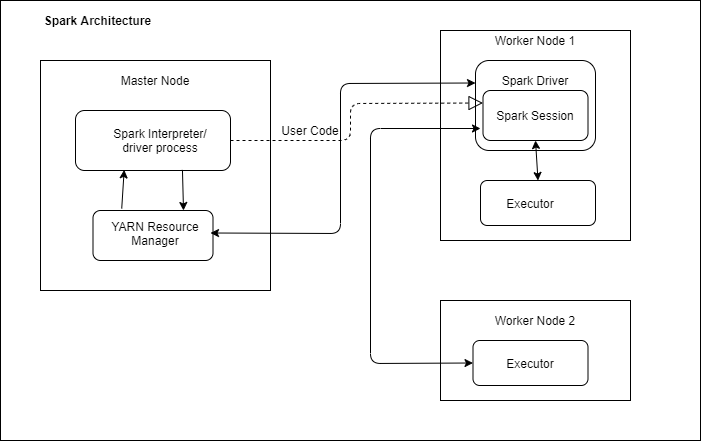

The diagram above was exported from draw.io. Its source (the exported page's mxGraphModel, read from the mxfile embedded in the PNG):
<mxGraphModel dx="1038" dy="548" grid="1" gridSize="10" guides="1" tooltips="1" connect="1" arrows="1" fold="1" page="1" pageScale="1" pageWidth="827" pageHeight="1169" math="0" shadow="0">
  <root>
    <mxCell id="0" />
    <mxCell id="1" parent="0" />
    <mxCell id="UpxOZV6bV46yCYFXkZis-38" value="" style="rounded=0;whiteSpace=wrap;html=1;" vertex="1" parent="1">
      <mxGeometry x="40" y="20" width="700" height="440" as="geometry" />
    </mxCell>
    <mxCell id="4YxIDmdj7_SBrh2VWhYK-1" value="" style="rounded=0;whiteSpace=wrap;html=1;" parent="1" vertex="1">
      <mxGeometry x="80" y="80" width="230" height="230" as="geometry" />
    </mxCell>
    <mxCell id="4YxIDmdj7_SBrh2VWhYK-2" value="Master Node" style="text;html=1;strokeColor=none;fillColor=none;align=center;verticalAlign=middle;whiteSpace=wrap;rounded=0;" parent="1" vertex="1">
      <mxGeometry x="155" y="90" width="80" height="20" as="geometry" />
    </mxCell>
    <mxCell id="UpxOZV6bV46yCYFXkZis-1" value="" style="rounded=1;whiteSpace=wrap;html=1;" vertex="1" parent="1">
      <mxGeometry x="115" y="130" width="155" height="60" as="geometry" />
    </mxCell>
    <mxCell id="UpxOZV6bV46yCYFXkZis-2" value="Spark Interpreter/ driver process" style="text;html=1;strokeColor=none;fillColor=none;align=center;verticalAlign=middle;whiteSpace=wrap;rounded=0;" vertex="1" parent="1">
      <mxGeometry x="140" y="150" width="120" height="20" as="geometry" />
    </mxCell>
    <mxCell id="UpxOZV6bV46yCYFXkZis-3" value="" style="rounded=1;whiteSpace=wrap;html=1;" vertex="1" parent="1">
      <mxGeometry x="132.5" y="230" width="120" height="50" as="geometry" />
    </mxCell>
    <mxCell id="UpxOZV6bV46yCYFXkZis-4" value="YARN Resource Manager" style="text;html=1;strokeColor=none;fillColor=none;align=center;verticalAlign=middle;whiteSpace=wrap;rounded=0;" vertex="1" parent="1">
      <mxGeometry x="140" y="235" width="110" height="35" as="geometry" />
    </mxCell>
    <mxCell id="UpxOZV6bV46yCYFXkZis-5" value="" style="rounded=0;whiteSpace=wrap;html=1;" vertex="1" parent="1">
      <mxGeometry x="480" y="50" width="190" height="210" as="geometry" />
    </mxCell>
    <mxCell id="UpxOZV6bV46yCYFXkZis-6" value="" style="rounded=0;whiteSpace=wrap;html=1;" vertex="1" parent="1">
      <mxGeometry x="480" y="320" width="190" height="100" as="geometry" />
    </mxCell>
    <mxCell id="UpxOZV6bV46yCYFXkZis-7" value="" style="rounded=1;whiteSpace=wrap;html=1;" vertex="1" parent="1">
      <mxGeometry x="515" y="80" width="120" height="90" as="geometry" />
    </mxCell>
    <mxCell id="UpxOZV6bV46yCYFXkZis-8" value="Spark Driver" style="text;html=1;strokeColor=none;fillColor=none;align=center;verticalAlign=middle;whiteSpace=wrap;rounded=0;" vertex="1" parent="1">
      <mxGeometry x="530" y="90" width="90" height="20" as="geometry" />
    </mxCell>
    <mxCell id="UpxOZV6bV46yCYFXkZis-9" value="" style="rounded=1;whiteSpace=wrap;html=1;" vertex="1" parent="1">
      <mxGeometry x="522.5" y="110" width="105" height="50" as="geometry" />
    </mxCell>
    <mxCell id="UpxOZV6bV46yCYFXkZis-10" value="Spark Session" style="text;html=1;strokeColor=none;fillColor=none;align=center;verticalAlign=middle;whiteSpace=wrap;rounded=0;" vertex="1" parent="1">
      <mxGeometry x="530" y="125" width="90" height="20" as="geometry" />
    </mxCell>
    <mxCell id="UpxOZV6bV46yCYFXkZis-11" value="Worker Node 1" style="text;html=1;strokeColor=none;fillColor=none;align=center;verticalAlign=middle;whiteSpace=wrap;rounded=0;" vertex="1" parent="1">
      <mxGeometry x="530" y="50" width="90" height="20" as="geometry" />
    </mxCell>
    <mxCell id="UpxOZV6bV46yCYFXkZis-13" value="Worker Node 2" style="text;html=1;strokeColor=none;fillColor=none;align=center;verticalAlign=middle;whiteSpace=wrap;rounded=0;" vertex="1" parent="1">
      <mxGeometry x="530" y="330" width="90" height="20" as="geometry" />
    </mxCell>
    <mxCell id="UpxOZV6bV46yCYFXkZis-14" value="" style="rounded=1;whiteSpace=wrap;html=1;" vertex="1" parent="1">
      <mxGeometry x="512.5" y="360" width="115" height="45" as="geometry" />
    </mxCell>
    <mxCell id="UpxOZV6bV46yCYFXkZis-15" value="Executor" style="text;html=1;strokeColor=none;fillColor=none;align=center;verticalAlign=middle;whiteSpace=wrap;rounded=0;" vertex="1" parent="1">
      <mxGeometry x="520" y="372.5" width="100" height="20" as="geometry" />
    </mxCell>
    <mxCell id="UpxOZV6bV46yCYFXkZis-17" value="" style="rounded=1;whiteSpace=wrap;html=1;" vertex="1" parent="1">
      <mxGeometry x="520" y="200" width="115" height="45" as="geometry" />
    </mxCell>
    <mxCell id="UpxOZV6bV46yCYFXkZis-18" value="Executor" style="text;html=1;strokeColor=none;fillColor=none;align=center;verticalAlign=middle;whiteSpace=wrap;rounded=0;" vertex="1" parent="1">
      <mxGeometry x="520" y="212.5" width="100" height="20" as="geometry" />
    </mxCell>
    <mxCell id="UpxOZV6bV46yCYFXkZis-21" value="" style="endArrow=classic;startArrow=classic;html=1;exitX=1;exitY=0.5;exitDx=0;exitDy=0;entryX=0;entryY=0.25;entryDx=0;entryDy=0;" edge="1" parent="1" source="UpxOZV6bV46yCYFXkZis-4" target="UpxOZV6bV46yCYFXkZis-7">
      <mxGeometry width="50" height="50" relative="1" as="geometry">
        <mxPoint x="410" y="310" as="sourcePoint" />
        <mxPoint x="460" y="260" as="targetPoint" />
        <Array as="points">
          <mxPoint x="380" y="253" />
          <mxPoint x="380" y="103" />
        </Array>
      </mxGeometry>
    </mxCell>
    <mxCell id="UpxOZV6bV46yCYFXkZis-22" value="" style="endArrow=classic;startArrow=classic;html=1;exitX=0.5;exitY=0;exitDx=0;exitDy=0;entryX=0.5;entryY=1;entryDx=0;entryDy=0;" edge="1" parent="1" source="UpxOZV6bV46yCYFXkZis-17" target="UpxOZV6bV46yCYFXkZis-9">
      <mxGeometry width="50" height="50" relative="1" as="geometry">
        <mxPoint x="490" y="210" as="sourcePoint" />
        <mxPoint x="540" y="160" as="targetPoint" />
      </mxGeometry>
    </mxCell>
    <mxCell id="UpxOZV6bV46yCYFXkZis-27" value="" style="endArrow=classic;html=1;exitX=0.193;exitY=-0.2;exitDx=0;exitDy=0;exitPerimeter=0;entryX=0.314;entryY=0.99;entryDx=0;entryDy=0;entryPerimeter=0;" edge="1" parent="1" source="UpxOZV6bV46yCYFXkZis-4" target="UpxOZV6bV46yCYFXkZis-1">
      <mxGeometry width="50" height="50" relative="1" as="geometry">
        <mxPoint x="115" y="240" as="sourcePoint" />
        <mxPoint x="165" y="190" as="targetPoint" />
      </mxGeometry>
    </mxCell>
    <mxCell id="UpxOZV6bV46yCYFXkZis-28" value="" style="endArrow=classic;html=1;exitX=0.69;exitY=0.99;exitDx=0;exitDy=0;exitPerimeter=0;" edge="1" parent="1" source="UpxOZV6bV46yCYFXkZis-1">
      <mxGeometry width="50" height="50" relative="1" as="geometry">
        <mxPoint x="171.23000000000002" y="241" as="sourcePoint" />
        <mxPoint x="223" y="230" as="targetPoint" />
      </mxGeometry>
    </mxCell>
    <mxCell id="UpxOZV6bV46yCYFXkZis-30" value="" style="endArrow=classic;startArrow=classic;html=1;exitX=0;exitY=0.5;exitDx=0;exitDy=0;" edge="1" parent="1" source="UpxOZV6bV46yCYFXkZis-14">
      <mxGeometry width="50" height="50" relative="1" as="geometry">
        <mxPoint x="410" y="310" as="sourcePoint" />
        <mxPoint x="520" y="148" as="targetPoint" />
        <Array as="points">
          <mxPoint x="410" y="383" />
          <mxPoint x="410" y="148" />
        </Array>
      </mxGeometry>
    </mxCell>
    <mxCell id="UpxOZV6bV46yCYFXkZis-32" value="User Code" style="text;html=1;strokeColor=none;fillColor=none;align=center;verticalAlign=middle;whiteSpace=wrap;rounded=0;" vertex="1" parent="1">
      <mxGeometry x="320" y="140" width="60" height="20" as="geometry" />
    </mxCell>
    <mxCell id="UpxOZV6bV46yCYFXkZis-35" value="" style="endArrow=block;dashed=1;endFill=0;endSize=12;html=1;exitX=1;exitY=0.5;exitDx=0;exitDy=0;entryX=0;entryY=0.25;entryDx=0;entryDy=0;" edge="1" parent="1" source="UpxOZV6bV46yCYFXkZis-1" target="UpxOZV6bV46yCYFXkZis-9">
      <mxGeometry width="160" relative="1" as="geometry">
        <mxPoint x="360" y="280" as="sourcePoint" />
        <mxPoint x="520" y="280" as="targetPoint" />
        <Array as="points">
          <mxPoint x="390" y="160" />
          <mxPoint x="390" y="123" />
        </Array>
      </mxGeometry>
    </mxCell>
    <mxCell id="UpxOZV6bV46yCYFXkZis-39" value="Spark Architecture" style="text;html=1;strokeColor=none;fillColor=none;align=center;verticalAlign=middle;whiteSpace=wrap;rounded=0;fontStyle=1" vertex="1" parent="1">
      <mxGeometry x="75" y="30" width="125" height="20" as="geometry" />
    </mxCell>
  </root>
</mxGraphModel>